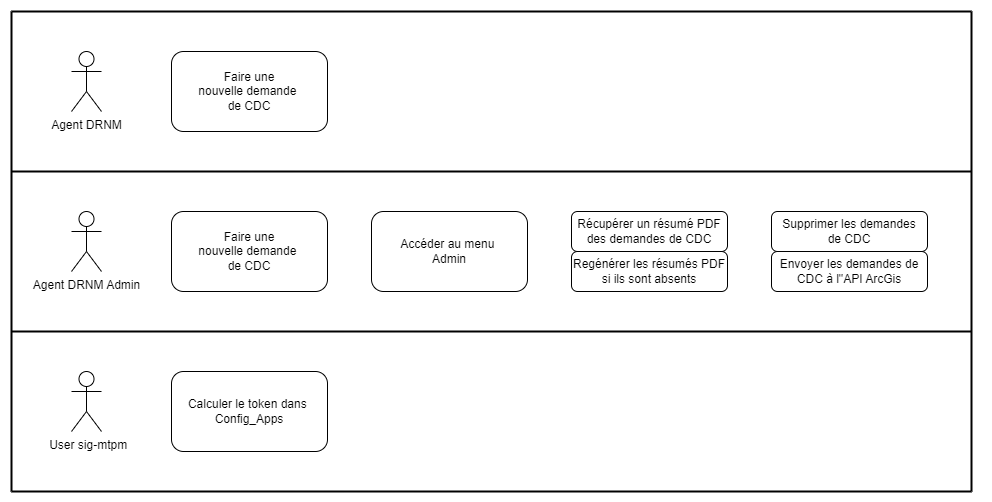

The diagram above was exported from draw.io. Its source (the exported page's mxGraphModel, read from the mxfile embedded in the PNG):
<mxGraphModel dx="1232" dy="1195" grid="1" gridSize="10" guides="1" tooltips="1" connect="1" arrows="1" fold="1" page="1" pageScale="1" pageWidth="827" pageHeight="1169" math="0" shadow="0">
  <root>
    <mxCell id="0" />
    <mxCell id="1" parent="0" />
    <mxCell id="hIUYOKUMixPFV3M2OFEm-1" value="Agent DRNM" style="shape=umlActor;verticalLabelPosition=bottom;verticalAlign=top;html=1;outlineConnect=0;" vertex="1" parent="1">
      <mxGeometry x="140" y="360" width="30" height="60" as="geometry" />
    </mxCell>
    <mxCell id="hIUYOKUMixPFV3M2OFEm-2" value="Agent DRNM Admin&lt;br&gt;" style="shape=umlActor;verticalLabelPosition=bottom;verticalAlign=top;html=1;outlineConnect=0;" vertex="1" parent="1">
      <mxGeometry x="140" y="520" width="30" height="60" as="geometry" />
    </mxCell>
    <mxCell id="hIUYOKUMixPFV3M2OFEm-3" value="" style="line;strokeWidth=2;html=1;" vertex="1" parent="1">
      <mxGeometry x="80" y="475" width="960" height="10" as="geometry" />
    </mxCell>
    <mxCell id="hIUYOKUMixPFV3M2OFEm-5" value="" style="line;strokeWidth=2;html=1;" vertex="1" parent="1">
      <mxGeometry x="80" y="630" width="960" height="20" as="geometry" />
    </mxCell>
    <mxCell id="hIUYOKUMixPFV3M2OFEm-6" value="&amp;nbsp;User sig-mtpm&lt;br&gt;" style="shape=umlActor;verticalLabelPosition=bottom;verticalAlign=top;html=1;outlineConnect=0;" vertex="1" parent="1">
      <mxGeometry x="140" y="680" width="30" height="60" as="geometry" />
    </mxCell>
    <mxCell id="hIUYOKUMixPFV3M2OFEm-7" value="" style="line;strokeWidth=2;html=1;" vertex="1" parent="1">
      <mxGeometry x="80" y="310" width="960" height="20" as="geometry" />
    </mxCell>
    <mxCell id="hIUYOKUMixPFV3M2OFEm-8" value="" style="line;strokeWidth=2;html=1;" vertex="1" parent="1">
      <mxGeometry x="80" y="790" width="960" height="20" as="geometry" />
    </mxCell>
    <mxCell id="hIUYOKUMixPFV3M2OFEm-9" value="Calculer le token dans&amp;nbsp;&lt;br&gt;Config_Apps" style="rounded=1;whiteSpace=wrap;html=1;" vertex="1" parent="1">
      <mxGeometry x="240" y="680" width="156" height="80" as="geometry" />
    </mxCell>
    <mxCell id="hIUYOKUMixPFV3M2OFEm-10" value="Faire une nouvelle&amp;nbsp;demande&amp;nbsp;&lt;br style=&quot;border-color: var(--border-color);&quot;&gt;de CDC" style="rounded=1;whiteSpace=wrap;html=1;" vertex="1" parent="1">
      <mxGeometry x="240" y="520" width="156" height="80" as="geometry" />
    </mxCell>
    <mxCell id="hIUYOKUMixPFV3M2OFEm-11" value="Faire une nouvelle&amp;nbsp;demande&amp;nbsp;&lt;br&gt;de CDC" style="rounded=1;whiteSpace=wrap;html=1;" vertex="1" parent="1">
      <mxGeometry x="240" y="360" width="156" height="80" as="geometry" />
    </mxCell>
    <mxCell id="hIUYOKUMixPFV3M2OFEm-12" value="Accéder au menu&amp;nbsp;&lt;br&gt;Admin" style="rounded=1;whiteSpace=wrap;html=1;" vertex="1" parent="1">
      <mxGeometry x="440" y="520" width="156" height="80" as="geometry" />
    </mxCell>
    <mxCell id="hIUYOKUMixPFV3M2OFEm-14" value="Récupérer un résumé PDF des demandes de CDC" style="rounded=1;whiteSpace=wrap;html=1;" vertex="1" parent="1">
      <mxGeometry x="640" y="520" width="156" height="40" as="geometry" />
    </mxCell>
    <mxCell id="hIUYOKUMixPFV3M2OFEm-15" value="Supprimer les demandes&lt;br&gt;de CDC" style="rounded=1;whiteSpace=wrap;html=1;" vertex="1" parent="1">
      <mxGeometry x="840" y="520" width="156" height="40" as="geometry" />
    </mxCell>
    <mxCell id="hIUYOKUMixPFV3M2OFEm-16" value="Regénérer les résumés PDF si ils sont absents" style="rounded=1;whiteSpace=wrap;html=1;" vertex="1" parent="1">
      <mxGeometry x="640" y="560" width="156" height="40" as="geometry" />
    </mxCell>
    <mxCell id="hIUYOKUMixPFV3M2OFEm-17" value="Envoyer les demandes de CDC à l&quot;API ArcGis" style="rounded=1;whiteSpace=wrap;html=1;" vertex="1" parent="1">
      <mxGeometry x="840" y="560" width="156" height="40" as="geometry" />
    </mxCell>
    <mxCell id="hIUYOKUMixPFV3M2OFEm-20" value="" style="line;strokeWidth=2;direction=south;html=1;" vertex="1" parent="1">
      <mxGeometry x="1020" y="320" width="40" height="480" as="geometry" />
    </mxCell>
    <mxCell id="hIUYOKUMixPFV3M2OFEm-21" value="" style="line;strokeWidth=2;direction=south;html=1;" vertex="1" parent="1">
      <mxGeometry x="70" y="320" width="20" height="480" as="geometry" />
    </mxCell>
  </root>
</mxGraphModel>